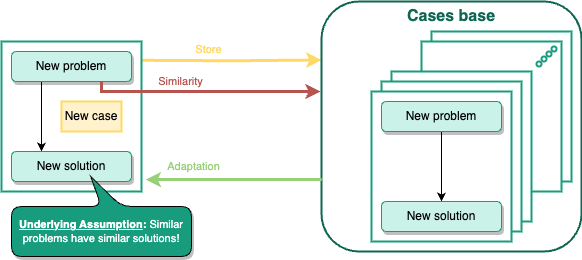

The diagram above was exported from draw.io. Its source (the exported page's mxGraphModel, read from the mxfile embedded in the PNG):
<mxGraphModel dx="1051" dy="690" grid="1" gridSize="10" guides="1" tooltips="1" connect="1" arrows="1" fold="1" page="1" pageScale="1" pageWidth="827" pageHeight="1169" math="0" shadow="0">
  <root>
    <mxCell id="0" />
    <mxCell id="1" parent="0" />
    <mxCell id="whVYOXyFVwBEx_FXAJSQ-22" style="edgeStyle=orthogonalEdgeStyle;rounded=0;orthogonalLoop=1;jettySize=auto;html=1;exitX=0.99;exitY=0.152;exitDx=0;exitDy=0;entryX=0;entryY=0.25;entryDx=0;entryDy=0;exitPerimeter=0;strokeColor=#FFD966;strokeWidth=3;" edge="1" parent="1">
      <mxGeometry relative="1" as="geometry">
        <mxPoint x="258.5999999999999" y="128.79999999999995" as="sourcePoint" />
        <mxPoint x="440" y="128.5" as="targetPoint" />
      </mxGeometry>
    </mxCell>
    <mxCell id="whVYOXyFVwBEx_FXAJSQ-23" value="Store" style="edgeLabel;html=1;align=center;verticalAlign=middle;resizable=0;points=[];labelBackgroundColor=none;fontColor=#FFD966;" vertex="1" connectable="0" parent="whVYOXyFVwBEx_FXAJSQ-22">
      <mxGeometry x="-0.2512" relative="1" as="geometry">
        <mxPoint y="-12" as="offset" />
      </mxGeometry>
    </mxCell>
    <mxCell id="lWss20njxNBZ87WO6Y2M-1" value="" style="rounded=0;whiteSpace=wrap;html=1;shadow=0;strokeColor=#179C7D;strokeWidth=2;align=center;verticalAlign=middle;fontFamily=Helvetica;fontSize=12;fontColor=default;fillColor=#FFFFFF;gradientDirection=east;" vertex="1" parent="1">
      <mxGeometry x="120" y="110" width="140" height="150" as="geometry" />
    </mxCell>
    <mxCell id="NsuKr1fdV1r3WwW-OCMl-2" style="edgeStyle=orthogonalEdgeStyle;rounded=0;orthogonalLoop=1;jettySize=auto;html=1;exitX=0.25;exitY=1;exitDx=0;exitDy=0;entryX=0.25;entryY=0;entryDx=0;entryDy=0;" edge="1" parent="1" source="btv5ovNPgCblTIDDWK6O-1" target="btv5ovNPgCblTIDDWK6O-2">
      <mxGeometry relative="1" as="geometry" />
    </mxCell>
    <mxCell id="btv5ovNPgCblTIDDWK6O-1" value="New problem" style="rounded=1;whiteSpace=wrap;html=1;shadow=1;strokeColor=#179C7D;align=center;verticalAlign=middle;fontFamily=Helvetica;fontSize=12;fontColor=#000000;fillColor=#CBF2E8;gradientDirection=east;" vertex="1" parent="1">
      <mxGeometry x="130" y="120" width="120" height="30" as="geometry" />
    </mxCell>
    <mxCell id="btv5ovNPgCblTIDDWK6O-2" value="New solution" style="rounded=1;whiteSpace=wrap;html=1;shadow=1;strokeColor=#179C7D;align=center;verticalAlign=middle;fontFamily=Helvetica;fontSize=12;fontColor=#000000;fillColor=#CBF2E8;gradientDirection=east;" vertex="1" parent="1">
      <mxGeometry x="130" y="220" width="120" height="30" as="geometry" />
    </mxCell>
    <mxCell id="NsuKr1fdV1r3WwW-OCMl-1" value="New case" style="text;html=1;align=center;verticalAlign=middle;whiteSpace=wrap;rounded=0;fillColor=#FFF2CC;strokeColor=#FFD966;strokeWidth=2;" vertex="1" parent="1">
      <mxGeometry x="180" y="170" width="60" height="30" as="geometry" />
    </mxCell>
    <mxCell id="whVYOXyFVwBEx_FXAJSQ-1" value="" style="rounded=1;whiteSpace=wrap;html=1;strokeWidth=2;strokeColor=#0F6652;" vertex="1" parent="1">
      <mxGeometry x="440" y="70" width="260" height="250" as="geometry" />
    </mxCell>
    <mxCell id="whVYOXyFVwBEx_FXAJSQ-2" value="Cases base" style="text;html=1;align=center;verticalAlign=middle;whiteSpace=wrap;rounded=0;fontStyle=1;fontSize=16;fontColor=#0F6652;" vertex="1" parent="1">
      <mxGeometry x="520" y="70" width="100" height="30" as="geometry" />
    </mxCell>
    <mxCell id="whVYOXyFVwBEx_FXAJSQ-3" value="" style="rounded=0;whiteSpace=wrap;html=1;shadow=0;strokeColor=#179C7D;strokeWidth=2;align=center;verticalAlign=middle;fontFamily=Helvetica;fontSize=12;fontColor=default;fillColor=#FFFFFF;gradientDirection=east;" vertex="1" parent="1">
      <mxGeometry x="550" y="100" width="140" height="150" as="geometry" />
    </mxCell>
    <mxCell id="whVYOXyFVwBEx_FXAJSQ-4" value="" style="rounded=0;whiteSpace=wrap;html=1;shadow=0;strokeColor=#179C7D;strokeWidth=2;align=center;verticalAlign=middle;fontFamily=Helvetica;fontSize=12;fontColor=default;fillColor=#FFFFFF;gradientDirection=east;" vertex="1" parent="1">
      <mxGeometry x="540" y="110" width="140" height="150" as="geometry" />
    </mxCell>
    <mxCell id="whVYOXyFVwBEx_FXAJSQ-7" value="" style="rounded=0;whiteSpace=wrap;html=1;shadow=0;strokeColor=#179C7D;strokeWidth=2;align=center;verticalAlign=middle;fontFamily=Helvetica;fontSize=12;fontColor=default;fillColor=#FFFFFF;gradientDirection=east;" vertex="1" parent="1">
      <mxGeometry x="510" y="140" width="140" height="150" as="geometry" />
    </mxCell>
    <mxCell id="whVYOXyFVwBEx_FXAJSQ-8" value="" style="rounded=0;whiteSpace=wrap;html=1;shadow=0;strokeColor=#179C7D;strokeWidth=2;align=center;verticalAlign=middle;fontFamily=Helvetica;fontSize=12;fontColor=default;fillColor=#FFFFFF;gradientDirection=east;" vertex="1" parent="1">
      <mxGeometry x="500" y="150" width="140" height="150" as="geometry" />
    </mxCell>
    <mxCell id="whVYOXyFVwBEx_FXAJSQ-9" value="" style="rounded=0;whiteSpace=wrap;html=1;shadow=0;strokeColor=#179C7D;strokeWidth=2;align=center;verticalAlign=middle;fontFamily=Helvetica;fontSize=12;fontColor=default;fillColor=#FFFFFF;gradientDirection=east;" vertex="1" parent="1">
      <mxGeometry x="490" y="160" width="140" height="150" as="geometry" />
    </mxCell>
    <mxCell id="whVYOXyFVwBEx_FXAJSQ-10" value="" style="ellipse;whiteSpace=wrap;html=1;aspect=fixed;rounded=0;shadow=0;strokeColor=#179C7D;strokeWidth=2;align=center;verticalAlign=middle;fontFamily=Helvetica;fontSize=12;fontColor=default;fillColor=#FFFFFF;gradientDirection=east;" vertex="1" parent="1">
      <mxGeometry x="670" y="115" width="5" height="5" as="geometry" />
    </mxCell>
    <mxCell id="whVYOXyFVwBEx_FXAJSQ-11" value="" style="ellipse;whiteSpace=wrap;html=1;aspect=fixed;rounded=0;shadow=0;strokeColor=#179C7D;strokeWidth=2;align=center;verticalAlign=middle;fontFamily=Helvetica;fontSize=12;fontColor=default;fillColor=#FFFFFF;gradientDirection=east;" vertex="1" parent="1">
      <mxGeometry x="665" y="120" width="5" height="5" as="geometry" />
    </mxCell>
    <mxCell id="whVYOXyFVwBEx_FXAJSQ-12" value="" style="ellipse;whiteSpace=wrap;html=1;aspect=fixed;rounded=0;shadow=0;strokeColor=#179C7D;strokeWidth=2;align=center;verticalAlign=middle;fontFamily=Helvetica;fontSize=12;fontColor=default;fillColor=#FFFFFF;gradientDirection=east;" vertex="1" parent="1">
      <mxGeometry x="660" y="125" width="5" height="5" as="geometry" />
    </mxCell>
    <mxCell id="whVYOXyFVwBEx_FXAJSQ-13" value="" style="ellipse;whiteSpace=wrap;html=1;aspect=fixed;rounded=0;shadow=0;strokeColor=#179C7D;strokeWidth=2;align=center;verticalAlign=middle;fontFamily=Helvetica;fontSize=12;fontColor=default;fillColor=#FFFFFF;gradientDirection=east;" vertex="1" parent="1">
      <mxGeometry x="655" y="130" width="5" height="5" as="geometry" />
    </mxCell>
    <mxCell id="whVYOXyFVwBEx_FXAJSQ-16" style="edgeStyle=orthogonalEdgeStyle;rounded=0;orthogonalLoop=1;jettySize=auto;html=1;entryX=0.5;entryY=0;entryDx=0;entryDy=0;" edge="1" parent="1" source="whVYOXyFVwBEx_FXAJSQ-14" target="whVYOXyFVwBEx_FXAJSQ-15">
      <mxGeometry relative="1" as="geometry" />
    </mxCell>
    <mxCell id="whVYOXyFVwBEx_FXAJSQ-14" value="New problem" style="rounded=1;whiteSpace=wrap;html=1;shadow=1;strokeColor=#179C7D;align=center;verticalAlign=middle;fontFamily=Helvetica;fontSize=12;fontColor=#000000;fillColor=#CBF2E8;gradientDirection=east;" vertex="1" parent="1">
      <mxGeometry x="500" y="170" width="120" height="30" as="geometry" />
    </mxCell>
    <mxCell id="whVYOXyFVwBEx_FXAJSQ-15" value="New solution" style="rounded=1;whiteSpace=wrap;html=1;shadow=1;strokeColor=#179C7D;align=center;verticalAlign=middle;fontFamily=Helvetica;fontSize=12;fontColor=#000000;fillColor=#CBF2E8;gradientDirection=east;" vertex="1" parent="1">
      <mxGeometry x="500" y="270" width="120" height="30" as="geometry" />
    </mxCell>
    <mxCell id="whVYOXyFVwBEx_FXAJSQ-17" style="edgeStyle=orthogonalEdgeStyle;rounded=0;orthogonalLoop=1;jettySize=auto;html=1;exitX=0.75;exitY=1;exitDx=0;exitDy=0;fillColor=#f8cecc;strokeColor=#b85450;strokeWidth=3;" edge="1" parent="1" source="btv5ovNPgCblTIDDWK6O-1">
      <mxGeometry relative="1" as="geometry">
        <mxPoint x="439" y="160" as="targetPoint" />
        <Array as="points">
          <mxPoint x="220" y="160" />
          <mxPoint x="439" y="160" />
        </Array>
      </mxGeometry>
    </mxCell>
    <mxCell id="whVYOXyFVwBEx_FXAJSQ-18" value="Similarity" style="edgeLabel;html=1;align=center;verticalAlign=middle;resizable=0;points=[];labelBackgroundColor=none;fontColor=#B85450;" vertex="1" connectable="0" parent="whVYOXyFVwBEx_FXAJSQ-17">
      <mxGeometry x="-0.0914" y="1" relative="1" as="geometry">
        <mxPoint x="-15" y="-9" as="offset" />
      </mxGeometry>
    </mxCell>
    <mxCell id="whVYOXyFVwBEx_FXAJSQ-19" style="edgeStyle=orthogonalEdgeStyle;rounded=0;orthogonalLoop=1;jettySize=auto;html=1;exitX=0.001;exitY=0.712;exitDx=0;exitDy=0;entryX=1.03;entryY=0.92;entryDx=0;entryDy=0;entryPerimeter=0;exitPerimeter=0;strokeWidth=3;strokeColor=#97D077;" edge="1" parent="1" source="whVYOXyFVwBEx_FXAJSQ-1" target="lWss20njxNBZ87WO6Y2M-1">
      <mxGeometry relative="1" as="geometry" />
    </mxCell>
    <mxCell id="whVYOXyFVwBEx_FXAJSQ-20" value="Adaptation" style="edgeLabel;html=1;align=center;verticalAlign=middle;resizable=0;points=[];labelBackgroundColor=none;fontColor=#97D077;" vertex="1" connectable="0" parent="whVYOXyFVwBEx_FXAJSQ-19">
      <mxGeometry x="0.4638" y="-3" relative="1" as="geometry">
        <mxPoint y="-10" as="offset" />
      </mxGeometry>
    </mxCell>
    <mxCell id="oeJ_Q-XUHpFAPZ_CYW24-1" value="&lt;u&gt;Underlying Assumption&lt;/u&gt;: &lt;span style=&quot;font-weight: normal;&quot;&gt;Similar problems have similar solutions!&lt;/span&gt;" style="shape=callout;whiteSpace=wrap;html=1;perimeter=calloutPerimeter;position2=0.44;verticalAlign=middle;flipH=0;flipV=1;rounded=1;shadow=1;glass=0;strokeColor=default;align=center;fontFamily=Helvetica;fontSize=11;fontColor=#FFFFFF;fontStyle=1;fillColor=#179c7d;gradientColor=none;" vertex="1" parent="1">
      <mxGeometry x="130" y="245" width="180" height="80" as="geometry" />
    </mxCell>
  </root>
</mxGraphModel>